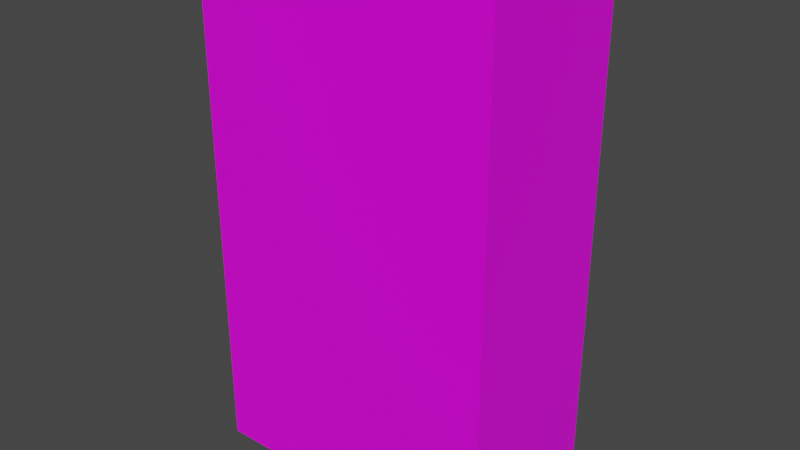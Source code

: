 # Source: cigarette_cabinette.blend  (saved by Blender 2.93.20; exported with 4.5.12 LTS)
import bpy
from mathutils import Matrix  # noqa: F401  (used for matrix-valued properties, if any)

bpy.ops.wm.read_factory_settings(use_empty=True)
scene = bpy.context.scene
scene.name = 'Scene'

# ---- collections
col_collection = bpy.data.collections.new('Collection'); scene.collection.children.link(col_collection)

# ---- images (referenced by path relative to the original .blend; pixels are not part of the script)
import os
ASSET_DIR = os.environ.get("B2B_ASSET_DIR", "")  # directory of the original .blend (textures are referenced by path, not embedded)
HERE = os.path.dirname(os.path.abspath(__file__))  # packed textures are extracted next to this script under _unpacked/

def load_image(name, relpath, width, height, colorspace="sRGB"):
    """Load a texture the original file referenced (path relative to the .blend, or extracted next to this script)."""
    p = next((c for c in (os.path.join(HERE, relpath), os.path.join(ASSET_DIR, relpath)) if relpath and os.path.exists(c)), "")
    if p:
        img = bpy.data.images.load(p, check_existing=True)
        img.name = name
    else:  # same state as the original file: an image datablock whose file is absent (Cycles renders it pink)
        img = bpy.data.images.new(name, width, height)
        img.source = "FILE"
        img.filepath = "//" + (relpath or name)
    img.colorspace_settings.name = colorspace
    return img
img_cigarettes_png = load_image('cigarettes.png', 'cigarettes.png', 1024, 1024, 'sRGB')

# ---- materials (node trees are filled in below, after node groups)
mat_material = bpy.data.materials.new('Material')
mat_material.alpha_threshold = 0.0
mat_material.use_transparent_shadow = False
mat_material.line_color = (0.0, 0.0, 0.0, 1.0)

# ---- material node trees
mat_material.use_nodes = True; mat_material.node_tree.nodes.clear()
_N = mat_material.node_tree.nodes; _L = mat_material.node_tree.links
n0 = _N.new('ShaderNodeOutputMaterial'); n0.name = 'Material Output'; n0.location = (300, 300)
n1 = _N.new('ShaderNodeBsdfPrincipled'); n1.name = 'Principled BSDF'; n1.location = (10, 300)
n1.distribution = 'GGX'
n1.subsurface_method = 'BURLEY'
n1.inputs[2].default_value = 0.4
n1.inputs[3].default_value = 1.45
n1.inputs[27].default_value = (0.0, 0.0, 0.0, 1.0)
n1.inputs[28].default_value = 1.0
n2 = _N.new('ShaderNodeTexImage'); n2.name = 'Image Texture'; n2.location = (-280, 280)
n2.image = img_cigarettes_png
_L.new(n1.outputs[0], n0.inputs[0])
_L.new(n2.outputs[0], n1.inputs[0])
n0.is_active_output = True

# ---- world
world_world = bpy.data.worlds.new('World'); scene.world = world_world
world_world.use_nodes = True; world_world.node_tree.nodes.clear()
_N = world_world.node_tree.nodes; _L = world_world.node_tree.links
n0 = _N.new('ShaderNodeOutputWorld'); n0.name = 'World Output'; n0.location = (300, 300)
n1 = _N.new('ShaderNodeBackground'); n1.name = 'Background'; n1.location = (10, 300)
n1.inputs[0].default_value = (0.05088, 0.05088, 0.05088, 1.0)
_L.new(n1.outputs[0], n0.inputs[0])
n0.is_active_output = True
world_world.color = (0.05088, 0.05088, 0.05088)
world_world.use_sun_shadow = False
world_world.sun_shadow_jitter_overblur = 0.0

# ---- meshes
me_cube = bpy.data.meshes.new('Cube')
me_cube.from_pydata([(0.56, 0.3, 0.5), (0.56, 0.3, 0.0), (0.56, -0.3, 0.5), (0.56, -0.3, 0.0), (-0.56, 0.3, 0.5), (-0.56, 0.3, 0.0), (-0.56, -0.3, 0.5), (-0.56, -0.3, 0.0), (0.56, -0.3, 1.9), (-0.56, -0.3, 1.9), (0.56, 0.3, 1.9), (-0.56, 0.3, 1.9)], [], [(2, 0, 10, 8), (3, 2, 6, 7), (7, 6, 4, 5), (5, 1, 3, 7), (1, 0, 2, 3), (5, 4, 0, 1), (10, 11, 9, 8), (0, 4, 11, 10), (6, 2, 8, 9), (4, 6, 9, 11)])
_uv = me_cube.uv_layers.new(name='UVMap')
_uv.uv.foreach_set('vector', [0.07333, 0.9606, 0.07333, 0.9379, 0.2635, 0.9379, 0.2635, 0.9606, 0.004394, 1.002, 0.004394, 0.9106, 0.5039, 0.9106, 0.5039, 1.002, 0.379, 0.9352, 0.425, 0.9352, 0.425, 0.9593, 0.379, 0.9593, 0.125, 0.5, 0.375, 0.5, 0.375, 0.75, 0.125, 0.75, 0.005413, 0.9379, 0.07333, 0.9379, 0.07333, 0.9606, 0.005413, 0.9606, 0.5996, 0.3066, 0.8496, 0.3066, 0.8496, 0.5566, 0.5996, 0.5566, 0.7441, 0.9136, 0.9941, 0.9136, 0.9941, 0.9888, 0.7441, 0.9888, 0.5, 0.0, 1.0, 5.96e-08, 1.0, 0.625, 0.5, 0.625, 0.003163, 0.1602, 0.5026, 0.1602, 0.5026, 0.9187, 0.003163, 0.9187, 0.425, 0.9593, 0.425, 0.9352, 0.554, 0.9352, 0.554, 0.9593])
me_cube.materials.append(mat_material)
me_cube.use_remesh_preserve_volume = False
me_cube.use_remesh_preserve_attributes = False
me_cube.use_mirror_vertex_groups = False
me_cube.update()

# ---- objects
ob_cube = bpy.data.objects.new('Cube', me_cube)

# ---- transforms, parenting, visibility, modifiers, constraints
ob_cube.location = (0.0, 0.0, 0.0)
ob_cube.lock_rotations_4d = False
ob_cube.empty_display_type = 'ARROWS'
ob_cube.lineart.crease_threshold = 0.0

# ---- collection membership
col_collection.objects.link(ob_cube)

# ---- scene / render settings (as saved in the file)
scene.frame_start = 1; scene.frame_end = 250; scene.frame_set(1)
scene.render.engine = 'BLENDER_EEVEE_NEXT'
scene.cycles.use_denoising = False
scene.cycles.samples = 128
scene.cycles.sampling_pattern = 'TABULATED_SOBOL'
scene.cycles.use_adaptive_sampling = False
scene.cycles.use_light_tree = False
scene.view_settings.view_transform = 'Filmic'
bpy.context.view_layer.update()

# ---- added for rendering (the .blend has no active camera and no usable light): camera, sun
cam_auto = bpy.data.cameras.new('AutoCamera')
cam_auto.lens = 50.0
cam_auto.sensor_width = 36.0
cam_auto.clip_end = 1000.0
ob_auto_camera = bpy.data.objects.new('AutoCamera', cam_auto)
scene.collection.objects.link(ob_auto_camera)
ob_auto_camera.location = (2.11478, -2.53774, 2.64182)
ob_auto_camera.rotation_euler = (1.09748, -7.21219e-08, 0.694738)
scene.camera = ob_auto_camera
light_auto_sun = bpy.data.lights.new('AutoSun', 'SUN')
light_auto_sun.energy = 3.0
light_auto_sun.angle = 0.0523599
ob_auto_sun = bpy.data.objects.new('AutoSun', light_auto_sun)
scene.collection.objects.link(ob_auto_sun)
ob_auto_sun.rotation_euler = (0.872665, 0.174533, 0.523599)
bpy.context.view_layer.update()
